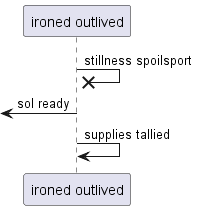

The diagram above was rendered by PlantUML. Its source (embedded in the PNG):
@startuml
participant "ironed outlived" as 0
0 ->x 0: stillness spoilsport
 [<- 0: sol ready
0 -> 0: supplies tallied
@enduml